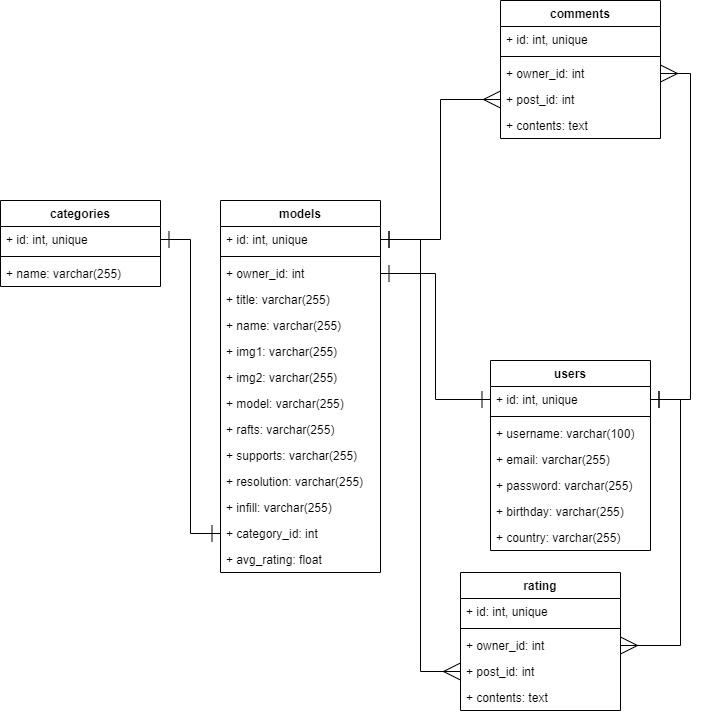

The diagram above was exported from draw.io. Its source (the exported page's mxGraphModel, read from the mxfile embedded in the PNG):
<mxGraphModel dx="1422" dy="822" grid="1" gridSize="10" guides="1" tooltips="1" connect="1" arrows="1" fold="1" page="1" pageScale="1" pageWidth="827" pageHeight="1169" math="0" shadow="0">
  <root>
    <mxCell id="WIyWlLk6GJQsqaUBKTNV-0" />
    <mxCell id="WIyWlLk6GJQsqaUBKTNV-1" parent="WIyWlLk6GJQsqaUBKTNV-0" />
    <mxCell id="6x3IPDkbBgO-jTGviArU-12" value="models" style="swimlane;fontStyle=1;align=center;verticalAlign=top;childLayout=stackLayout;horizontal=1;startSize=26;horizontalStack=0;resizeParent=1;resizeParentMax=0;resizeLast=0;collapsible=1;marginBottom=0;" vertex="1" parent="WIyWlLk6GJQsqaUBKTNV-1">
      <mxGeometry x="240" y="280" width="160" height="372" as="geometry" />
    </mxCell>
    <mxCell id="6x3IPDkbBgO-jTGviArU-13" value="+ id: int, unique" style="text;strokeColor=none;fillColor=none;align=left;verticalAlign=top;spacingLeft=4;spacingRight=4;overflow=hidden;rotatable=0;points=[[0,0.5],[1,0.5]];portConstraint=eastwest;" vertex="1" parent="6x3IPDkbBgO-jTGviArU-12">
      <mxGeometry y="26" width="160" height="26" as="geometry" />
    </mxCell>
    <mxCell id="6x3IPDkbBgO-jTGviArU-14" value="" style="line;strokeWidth=1;fillColor=none;align=left;verticalAlign=middle;spacingTop=-1;spacingLeft=3;spacingRight=3;rotatable=0;labelPosition=right;points=[];portConstraint=eastwest;" vertex="1" parent="6x3IPDkbBgO-jTGviArU-12">
      <mxGeometry y="52" width="160" height="8" as="geometry" />
    </mxCell>
    <mxCell id="6x3IPDkbBgO-jTGviArU-22" value="+ owner_id: int" style="text;strokeColor=none;fillColor=none;align=left;verticalAlign=top;spacingLeft=4;spacingRight=4;overflow=hidden;rotatable=0;points=[[0,0.5],[1,0.5]];portConstraint=eastwest;" vertex="1" parent="6x3IPDkbBgO-jTGviArU-12">
      <mxGeometry y="60" width="160" height="26" as="geometry" />
    </mxCell>
    <mxCell id="6x3IPDkbBgO-jTGviArU-24" value="+ title: varchar(255)" style="text;strokeColor=none;fillColor=none;align=left;verticalAlign=top;spacingLeft=4;spacingRight=4;overflow=hidden;rotatable=0;points=[[0,0.5],[1,0.5]];portConstraint=eastwest;" vertex="1" parent="6x3IPDkbBgO-jTGviArU-12">
      <mxGeometry y="86" width="160" height="26" as="geometry" />
    </mxCell>
    <mxCell id="6x3IPDkbBgO-jTGviArU-25" value="+ name: varchar(255)" style="text;strokeColor=none;fillColor=none;align=left;verticalAlign=top;spacingLeft=4;spacingRight=4;overflow=hidden;rotatable=0;points=[[0,0.5],[1,0.5]];portConstraint=eastwest;" vertex="1" parent="6x3IPDkbBgO-jTGviArU-12">
      <mxGeometry y="112" width="160" height="26" as="geometry" />
    </mxCell>
    <mxCell id="6x3IPDkbBgO-jTGviArU-26" value="+ img1: varchar(255)" style="text;strokeColor=none;fillColor=none;align=left;verticalAlign=top;spacingLeft=4;spacingRight=4;overflow=hidden;rotatable=0;points=[[0,0.5],[1,0.5]];portConstraint=eastwest;" vertex="1" parent="6x3IPDkbBgO-jTGviArU-12">
      <mxGeometry y="138" width="160" height="26" as="geometry" />
    </mxCell>
    <mxCell id="6x3IPDkbBgO-jTGviArU-27" value="+ img2: varchar(255)" style="text;strokeColor=none;fillColor=none;align=left;verticalAlign=top;spacingLeft=4;spacingRight=4;overflow=hidden;rotatable=0;points=[[0,0.5],[1,0.5]];portConstraint=eastwest;" vertex="1" parent="6x3IPDkbBgO-jTGviArU-12">
      <mxGeometry y="164" width="160" height="26" as="geometry" />
    </mxCell>
    <mxCell id="6x3IPDkbBgO-jTGviArU-28" value="+ model: varchar(255)" style="text;strokeColor=none;fillColor=none;align=left;verticalAlign=top;spacingLeft=4;spacingRight=4;overflow=hidden;rotatable=0;points=[[0,0.5],[1,0.5]];portConstraint=eastwest;" vertex="1" parent="6x3IPDkbBgO-jTGviArU-12">
      <mxGeometry y="190" width="160" height="26" as="geometry" />
    </mxCell>
    <mxCell id="6x3IPDkbBgO-jTGviArU-29" value="+ rafts: varchar(255)" style="text;strokeColor=none;fillColor=none;align=left;verticalAlign=top;spacingLeft=4;spacingRight=4;overflow=hidden;rotatable=0;points=[[0,0.5],[1,0.5]];portConstraint=eastwest;" vertex="1" parent="6x3IPDkbBgO-jTGviArU-12">
      <mxGeometry y="216" width="160" height="26" as="geometry" />
    </mxCell>
    <mxCell id="6x3IPDkbBgO-jTGviArU-30" value="+ supports: varchar(255)" style="text;strokeColor=none;fillColor=none;align=left;verticalAlign=top;spacingLeft=4;spacingRight=4;overflow=hidden;rotatable=0;points=[[0,0.5],[1,0.5]];portConstraint=eastwest;" vertex="1" parent="6x3IPDkbBgO-jTGviArU-12">
      <mxGeometry y="242" width="160" height="26" as="geometry" />
    </mxCell>
    <mxCell id="6x3IPDkbBgO-jTGviArU-32" value="+ resolution: varchar(255)" style="text;strokeColor=none;fillColor=none;align=left;verticalAlign=top;spacingLeft=4;spacingRight=4;overflow=hidden;rotatable=0;points=[[0,0.5],[1,0.5]];portConstraint=eastwest;" vertex="1" parent="6x3IPDkbBgO-jTGviArU-12">
      <mxGeometry y="268" width="160" height="26" as="geometry" />
    </mxCell>
    <mxCell id="6x3IPDkbBgO-jTGviArU-31" value="+ infill: varchar(255)" style="text;strokeColor=none;fillColor=none;align=left;verticalAlign=top;spacingLeft=4;spacingRight=4;overflow=hidden;rotatable=0;points=[[0,0.5],[1,0.5]];portConstraint=eastwest;" vertex="1" parent="6x3IPDkbBgO-jTGviArU-12">
      <mxGeometry y="294" width="160" height="26" as="geometry" />
    </mxCell>
    <mxCell id="6x3IPDkbBgO-jTGviArU-33" value="+ category_id: int" style="text;strokeColor=none;fillColor=none;align=left;verticalAlign=top;spacingLeft=4;spacingRight=4;overflow=hidden;rotatable=0;points=[[0,0.5],[1,0.5]];portConstraint=eastwest;" vertex="1" parent="6x3IPDkbBgO-jTGviArU-12">
      <mxGeometry y="320" width="160" height="26" as="geometry" />
    </mxCell>
    <mxCell id="6x3IPDkbBgO-jTGviArU-58" value="+ avg_rating: float" style="text;strokeColor=none;fillColor=none;align=left;verticalAlign=top;spacingLeft=4;spacingRight=4;overflow=hidden;rotatable=0;points=[[0,0.5],[1,0.5]];portConstraint=eastwest;" vertex="1" parent="6x3IPDkbBgO-jTGviArU-12">
      <mxGeometry y="346" width="160" height="26" as="geometry" />
    </mxCell>
    <mxCell id="6x3IPDkbBgO-jTGviArU-8" value="categories" style="swimlane;fontStyle=1;align=center;verticalAlign=top;childLayout=stackLayout;horizontal=1;startSize=26;horizontalStack=0;resizeParent=1;resizeParentMax=0;resizeLast=0;collapsible=1;marginBottom=0;" vertex="1" parent="WIyWlLk6GJQsqaUBKTNV-1">
      <mxGeometry x="20" y="280" width="160" height="86" as="geometry" />
    </mxCell>
    <mxCell id="6x3IPDkbBgO-jTGviArU-9" value="+ id: int, unique" style="text;strokeColor=none;fillColor=none;align=left;verticalAlign=top;spacingLeft=4;spacingRight=4;overflow=hidden;rotatable=0;points=[[0,0.5],[1,0.5]];portConstraint=eastwest;" vertex="1" parent="6x3IPDkbBgO-jTGviArU-8">
      <mxGeometry y="26" width="160" height="26" as="geometry" />
    </mxCell>
    <mxCell id="6x3IPDkbBgO-jTGviArU-10" value="" style="line;strokeWidth=1;fillColor=none;align=left;verticalAlign=middle;spacingTop=-1;spacingLeft=3;spacingRight=3;rotatable=0;labelPosition=right;points=[];portConstraint=eastwest;" vertex="1" parent="6x3IPDkbBgO-jTGviArU-8">
      <mxGeometry y="52" width="160" height="8" as="geometry" />
    </mxCell>
    <mxCell id="6x3IPDkbBgO-jTGviArU-11" value="+ name: varchar(255)" style="text;strokeColor=none;fillColor=none;align=left;verticalAlign=top;spacingLeft=4;spacingRight=4;overflow=hidden;rotatable=0;points=[[0,0.5],[1,0.5]];portConstraint=eastwest;" vertex="1" parent="6x3IPDkbBgO-jTGviArU-8">
      <mxGeometry y="60" width="160" height="26" as="geometry" />
    </mxCell>
    <mxCell id="6x3IPDkbBgO-jTGviArU-43" style="edgeStyle=orthogonalEdgeStyle;rounded=0;orthogonalLoop=1;jettySize=auto;html=1;exitX=1;exitY=0.5;exitDx=0;exitDy=0;entryX=0;entryY=0.5;entryDx=0;entryDy=0;startArrow=ERone;startFill=0;endArrow=ERone;endFill=0;endSize=15;startSize=15;" edge="1" parent="WIyWlLk6GJQsqaUBKTNV-1" source="6x3IPDkbBgO-jTGviArU-22" target="6x3IPDkbBgO-jTGviArU-5">
      <mxGeometry relative="1" as="geometry" />
    </mxCell>
    <mxCell id="6x3IPDkbBgO-jTGviArU-45" style="edgeStyle=orthogonalEdgeStyle;rounded=0;orthogonalLoop=1;jettySize=auto;html=1;exitX=0;exitY=0.5;exitDx=0;exitDy=0;entryX=1;entryY=0.5;entryDx=0;entryDy=0;startArrow=ERmany;startFill=0;endArrow=ERone;endFill=0;strokeWidth=1;endSize=15;startSize=15;" edge="1" parent="WIyWlLk6GJQsqaUBKTNV-1" source="6x3IPDkbBgO-jTGviArU-42" target="6x3IPDkbBgO-jTGviArU-13">
      <mxGeometry relative="1" as="geometry" />
    </mxCell>
    <mxCell id="6x3IPDkbBgO-jTGviArU-47" style="edgeStyle=orthogonalEdgeStyle;rounded=0;orthogonalLoop=1;jettySize=auto;html=1;exitX=1;exitY=0.5;exitDx=0;exitDy=0;entryX=1;entryY=0.5;entryDx=0;entryDy=0;startArrow=ERmany;startFill=0;endArrow=ERone;endFill=0;endSize=15;startSize=15;" edge="1" parent="WIyWlLk6GJQsqaUBKTNV-1" source="6x3IPDkbBgO-jTGviArU-41" target="6x3IPDkbBgO-jTGviArU-5">
      <mxGeometry relative="1" as="geometry" />
    </mxCell>
    <mxCell id="6x3IPDkbBgO-jTGviArU-49" style="edgeStyle=orthogonalEdgeStyle;rounded=0;orthogonalLoop=1;jettySize=auto;html=1;exitX=1;exitY=0.5;exitDx=0;exitDy=0;entryX=0;entryY=0.5;entryDx=0;entryDy=0;startArrow=ERone;startFill=0;endArrow=ERone;endFill=0;endSize=15;startSize=15;" edge="1" parent="WIyWlLk6GJQsqaUBKTNV-1" source="6x3IPDkbBgO-jTGviArU-9" target="6x3IPDkbBgO-jTGviArU-33">
      <mxGeometry relative="1" as="geometry" />
    </mxCell>
    <mxCell id="6x3IPDkbBgO-jTGviArU-38" value="comments" style="swimlane;fontStyle=1;align=center;verticalAlign=top;childLayout=stackLayout;horizontal=1;startSize=26;horizontalStack=0;resizeParent=1;resizeParentMax=0;resizeLast=0;collapsible=1;marginBottom=0;" vertex="1" parent="WIyWlLk6GJQsqaUBKTNV-1">
      <mxGeometry x="520" y="80" width="160" height="138" as="geometry" />
    </mxCell>
    <mxCell id="6x3IPDkbBgO-jTGviArU-39" value="+ id: int, unique" style="text;strokeColor=none;fillColor=none;align=left;verticalAlign=top;spacingLeft=4;spacingRight=4;overflow=hidden;rotatable=0;points=[[0,0.5],[1,0.5]];portConstraint=eastwest;" vertex="1" parent="6x3IPDkbBgO-jTGviArU-38">
      <mxGeometry y="26" width="160" height="26" as="geometry" />
    </mxCell>
    <mxCell id="6x3IPDkbBgO-jTGviArU-40" value="" style="line;strokeWidth=1;fillColor=none;align=left;verticalAlign=middle;spacingTop=-1;spacingLeft=3;spacingRight=3;rotatable=0;labelPosition=right;points=[];portConstraint=eastwest;" vertex="1" parent="6x3IPDkbBgO-jTGviArU-38">
      <mxGeometry y="52" width="160" height="8" as="geometry" />
    </mxCell>
    <mxCell id="6x3IPDkbBgO-jTGviArU-41" value="+ owner_id: int" style="text;strokeColor=none;fillColor=none;align=left;verticalAlign=top;spacingLeft=4;spacingRight=4;overflow=hidden;rotatable=0;points=[[0,0.5],[1,0.5]];portConstraint=eastwest;" vertex="1" parent="6x3IPDkbBgO-jTGviArU-38">
      <mxGeometry y="60" width="160" height="26" as="geometry" />
    </mxCell>
    <mxCell id="6x3IPDkbBgO-jTGviArU-42" value="+ post_id: int" style="text;strokeColor=none;fillColor=none;align=left;verticalAlign=top;spacingLeft=4;spacingRight=4;overflow=hidden;rotatable=0;points=[[0,0.5],[1,0.5]];portConstraint=eastwest;" vertex="1" parent="6x3IPDkbBgO-jTGviArU-38">
      <mxGeometry y="86" width="160" height="26" as="geometry" />
    </mxCell>
    <mxCell id="6x3IPDkbBgO-jTGviArU-51" value="+ contents: text" style="text;strokeColor=none;fillColor=none;align=left;verticalAlign=top;spacingLeft=4;spacingRight=4;overflow=hidden;rotatable=0;points=[[0,0.5],[1,0.5]];portConstraint=eastwest;" vertex="1" parent="6x3IPDkbBgO-jTGviArU-38">
      <mxGeometry y="112" width="160" height="26" as="geometry" />
    </mxCell>
    <mxCell id="6x3IPDkbBgO-jTGviArU-59" style="edgeStyle=orthogonalEdgeStyle;rounded=0;orthogonalLoop=1;jettySize=auto;html=1;exitX=1;exitY=0.5;exitDx=0;exitDy=0;entryX=1;entryY=0.5;entryDx=0;entryDy=0;startArrow=ERone;startFill=0;startSize=15;endArrow=ERmany;endFill=0;endSize=15;strokeWidth=1;" edge="1" parent="WIyWlLk6GJQsqaUBKTNV-1" source="6x3IPDkbBgO-jTGviArU-5" target="6x3IPDkbBgO-jTGviArU-55">
      <mxGeometry relative="1" as="geometry" />
    </mxCell>
    <mxCell id="6x3IPDkbBgO-jTGviArU-60" style="edgeStyle=orthogonalEdgeStyle;rounded=0;orthogonalLoop=1;jettySize=auto;html=1;exitX=0;exitY=0.5;exitDx=0;exitDy=0;entryX=1;entryY=0.5;entryDx=0;entryDy=0;startArrow=ERmany;startFill=0;startSize=15;endArrow=ERone;endFill=0;endSize=15;strokeWidth=1;" edge="1" parent="WIyWlLk6GJQsqaUBKTNV-1" source="6x3IPDkbBgO-jTGviArU-56" target="6x3IPDkbBgO-jTGviArU-13">
      <mxGeometry relative="1" as="geometry" />
    </mxCell>
    <mxCell id="6x3IPDkbBgO-jTGviArU-52" value="rating" style="swimlane;fontStyle=1;align=center;verticalAlign=top;childLayout=stackLayout;horizontal=1;startSize=26;horizontalStack=0;resizeParent=1;resizeParentMax=0;resizeLast=0;collapsible=1;marginBottom=0;" vertex="1" parent="WIyWlLk6GJQsqaUBKTNV-1">
      <mxGeometry x="480" y="652" width="160" height="138" as="geometry" />
    </mxCell>
    <mxCell id="6x3IPDkbBgO-jTGviArU-53" value="+ id: int, unique" style="text;strokeColor=none;fillColor=none;align=left;verticalAlign=top;spacingLeft=4;spacingRight=4;overflow=hidden;rotatable=0;points=[[0,0.5],[1,0.5]];portConstraint=eastwest;" vertex="1" parent="6x3IPDkbBgO-jTGviArU-52">
      <mxGeometry y="26" width="160" height="26" as="geometry" />
    </mxCell>
    <mxCell id="6x3IPDkbBgO-jTGviArU-54" value="" style="line;strokeWidth=1;fillColor=none;align=left;verticalAlign=middle;spacingTop=-1;spacingLeft=3;spacingRight=3;rotatable=0;labelPosition=right;points=[];portConstraint=eastwest;" vertex="1" parent="6x3IPDkbBgO-jTGviArU-52">
      <mxGeometry y="52" width="160" height="8" as="geometry" />
    </mxCell>
    <mxCell id="6x3IPDkbBgO-jTGviArU-55" value="+ owner_id: int" style="text;strokeColor=none;fillColor=none;align=left;verticalAlign=top;spacingLeft=4;spacingRight=4;overflow=hidden;rotatable=0;points=[[0,0.5],[1,0.5]];portConstraint=eastwest;" vertex="1" parent="6x3IPDkbBgO-jTGviArU-52">
      <mxGeometry y="60" width="160" height="26" as="geometry" />
    </mxCell>
    <mxCell id="6x3IPDkbBgO-jTGviArU-56" value="+ post_id: int" style="text;strokeColor=none;fillColor=none;align=left;verticalAlign=top;spacingLeft=4;spacingRight=4;overflow=hidden;rotatable=0;points=[[0,0.5],[1,0.5]];portConstraint=eastwest;" vertex="1" parent="6x3IPDkbBgO-jTGviArU-52">
      <mxGeometry y="86" width="160" height="26" as="geometry" />
    </mxCell>
    <mxCell id="6x3IPDkbBgO-jTGviArU-57" value="+ contents: text" style="text;strokeColor=none;fillColor=none;align=left;verticalAlign=top;spacingLeft=4;spacingRight=4;overflow=hidden;rotatable=0;points=[[0,0.5],[1,0.5]];portConstraint=eastwest;" vertex="1" parent="6x3IPDkbBgO-jTGviArU-52">
      <mxGeometry y="112" width="160" height="26" as="geometry" />
    </mxCell>
    <mxCell id="6x3IPDkbBgO-jTGviArU-4" value="users" style="swimlane;fontStyle=1;align=center;verticalAlign=top;childLayout=stackLayout;horizontal=1;startSize=26;horizontalStack=0;resizeParent=1;resizeParentMax=0;resizeLast=0;collapsible=1;marginBottom=0;" vertex="1" parent="WIyWlLk6GJQsqaUBKTNV-1">
      <mxGeometry x="510" y="440" width="160" height="190" as="geometry" />
    </mxCell>
    <mxCell id="6x3IPDkbBgO-jTGviArU-5" value="+ id: int, unique" style="text;strokeColor=none;fillColor=none;align=left;verticalAlign=top;spacingLeft=4;spacingRight=4;overflow=hidden;rotatable=0;points=[[0,0.5],[1,0.5]];portConstraint=eastwest;" vertex="1" parent="6x3IPDkbBgO-jTGviArU-4">
      <mxGeometry y="26" width="160" height="26" as="geometry" />
    </mxCell>
    <mxCell id="6x3IPDkbBgO-jTGviArU-6" value="" style="line;strokeWidth=1;fillColor=none;align=left;verticalAlign=middle;spacingTop=-1;spacingLeft=3;spacingRight=3;rotatable=0;labelPosition=right;points=[];portConstraint=eastwest;" vertex="1" parent="6x3IPDkbBgO-jTGviArU-4">
      <mxGeometry y="52" width="160" height="8" as="geometry" />
    </mxCell>
    <mxCell id="6x3IPDkbBgO-jTGviArU-7" value="+ username: varchar(100)" style="text;strokeColor=none;fillColor=none;align=left;verticalAlign=top;spacingLeft=4;spacingRight=4;overflow=hidden;rotatable=0;points=[[0,0.5],[1,0.5]];portConstraint=eastwest;" vertex="1" parent="6x3IPDkbBgO-jTGviArU-4">
      <mxGeometry y="60" width="160" height="26" as="geometry" />
    </mxCell>
    <mxCell id="6x3IPDkbBgO-jTGviArU-18" value="+ email: varchar(255)" style="text;strokeColor=none;fillColor=none;align=left;verticalAlign=top;spacingLeft=4;spacingRight=4;overflow=hidden;rotatable=0;points=[[0,0.5],[1,0.5]];portConstraint=eastwest;" vertex="1" parent="6x3IPDkbBgO-jTGviArU-4">
      <mxGeometry y="86" width="160" height="26" as="geometry" />
    </mxCell>
    <mxCell id="6x3IPDkbBgO-jTGviArU-19" value="+ password: varchar(255)" style="text;strokeColor=none;fillColor=none;align=left;verticalAlign=top;spacingLeft=4;spacingRight=4;overflow=hidden;rotatable=0;points=[[0,0.5],[1,0.5]];portConstraint=eastwest;" vertex="1" parent="6x3IPDkbBgO-jTGviArU-4">
      <mxGeometry y="112" width="160" height="26" as="geometry" />
    </mxCell>
    <mxCell id="6x3IPDkbBgO-jTGviArU-20" value="+ birthday: varchar(255)" style="text;strokeColor=none;fillColor=none;align=left;verticalAlign=top;spacingLeft=4;spacingRight=4;overflow=hidden;rotatable=0;points=[[0,0.5],[1,0.5]];portConstraint=eastwest;" vertex="1" parent="6x3IPDkbBgO-jTGviArU-4">
      <mxGeometry y="138" width="160" height="26" as="geometry" />
    </mxCell>
    <mxCell id="6x3IPDkbBgO-jTGviArU-21" value="+ country: varchar(255)" style="text;strokeColor=none;fillColor=none;align=left;verticalAlign=top;spacingLeft=4;spacingRight=4;overflow=hidden;rotatable=0;points=[[0,0.5],[1,0.5]];portConstraint=eastwest;" vertex="1" parent="6x3IPDkbBgO-jTGviArU-4">
      <mxGeometry y="164" width="160" height="26" as="geometry" />
    </mxCell>
  </root>
</mxGraphModel>